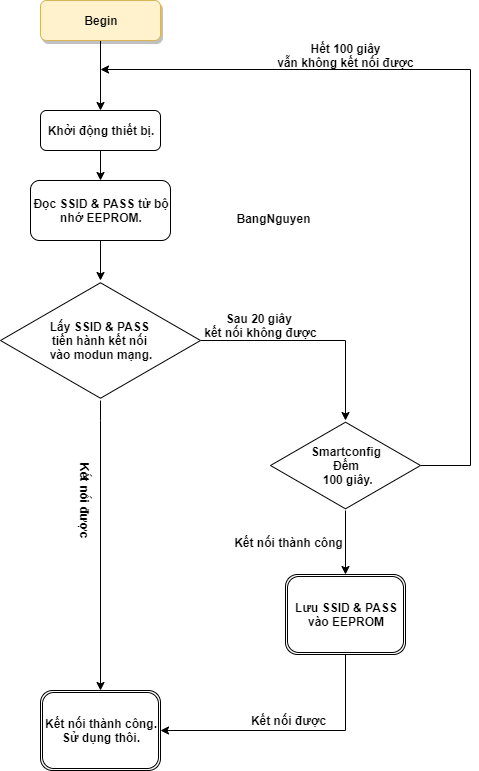

The diagram above was exported from draw.io. Its source (the exported page's mxGraphModel, read from the mxfile embedded in the PNG):
<mxGraphModel dx="782" dy="478" grid="1" gridSize="10" guides="1" tooltips="1" connect="1" arrows="1" fold="1" page="1" pageScale="1" pageWidth="827" pageHeight="1169" math="0" shadow="0">
  <root>
    <mxCell id="WIyWlLk6GJQsqaUBKTNV-0" />
    <mxCell id="WIyWlLk6GJQsqaUBKTNV-1" parent="WIyWlLk6GJQsqaUBKTNV-0" />
    <mxCell id="DjvdEMJaYOMUtXLjSEun-5" value="" style="edgeStyle=orthogonalEdgeStyle;rounded=0;orthogonalLoop=1;jettySize=auto;html=1;fontStyle=1" parent="WIyWlLk6GJQsqaUBKTNV-1" source="WIyWlLk6GJQsqaUBKTNV-3" target="DjvdEMJaYOMUtXLjSEun-0" edge="1">
      <mxGeometry relative="1" as="geometry" />
    </mxCell>
    <mxCell id="WIyWlLk6GJQsqaUBKTNV-3" value="Khởi động thiết bị." style="rounded=1;whiteSpace=wrap;html=1;fontSize=12;glass=0;strokeWidth=1;shadow=0;fontStyle=1" parent="WIyWlLk6GJQsqaUBKTNV-1" vertex="1">
      <mxGeometry x="180" y="170" width="120" height="40" as="geometry" />
    </mxCell>
    <mxCell id="DjvdEMJaYOMUtXLjSEun-32" value="" style="edgeStyle=orthogonalEdgeStyle;rounded=0;orthogonalLoop=1;jettySize=auto;html=1;fontStyle=1" parent="WIyWlLk6GJQsqaUBKTNV-1" source="DjvdEMJaYOMUtXLjSEun-30" target="WIyWlLk6GJQsqaUBKTNV-3" edge="1">
      <mxGeometry relative="1" as="geometry" />
    </mxCell>
    <mxCell id="DjvdEMJaYOMUtXLjSEun-30" value="Begin" style="rounded=1;whiteSpace=wrap;html=1;fontSize=12;glass=0;strokeWidth=1;shadow=1;fillColor=#fff2cc;strokeColor=#d6b656;comic=0;fontStyle=1" parent="WIyWlLk6GJQsqaUBKTNV-1" vertex="1">
      <mxGeometry x="180" y="60" width="120" height="40" as="geometry" />
    </mxCell>
    <mxCell id="DjvdEMJaYOMUtXLjSEun-7" value="" style="edgeStyle=orthogonalEdgeStyle;rounded=0;orthogonalLoop=1;jettySize=auto;html=1;fontStyle=1" parent="WIyWlLk6GJQsqaUBKTNV-1" source="DjvdEMJaYOMUtXLjSEun-0" target="DjvdEMJaYOMUtXLjSEun-6" edge="1">
      <mxGeometry relative="1" as="geometry" />
    </mxCell>
    <mxCell id="DjvdEMJaYOMUtXLjSEun-0" value="Đọc SSID &amp;amp; PASS từ bộ nhớ EEPROM." style="rounded=1;whiteSpace=wrap;html=1;fontStyle=1" parent="WIyWlLk6GJQsqaUBKTNV-1" vertex="1">
      <mxGeometry x="170" y="240" width="140" height="60" as="geometry" />
    </mxCell>
    <mxCell id="DjvdEMJaYOMUtXLjSEun-9" value="" style="edgeStyle=orthogonalEdgeStyle;rounded=0;orthogonalLoop=1;jettySize=auto;html=1;fontStyle=1" parent="WIyWlLk6GJQsqaUBKTNV-1" source="DjvdEMJaYOMUtXLjSEun-6" target="DjvdEMJaYOMUtXLjSEun-8" edge="1">
      <mxGeometry relative="1" as="geometry">
        <Array as="points">
          <mxPoint x="240" y="480" />
          <mxPoint x="240" y="480" />
        </Array>
      </mxGeometry>
    </mxCell>
    <mxCell id="DjvdEMJaYOMUtXLjSEun-13" value="" style="edgeStyle=orthogonalEdgeStyle;rounded=0;orthogonalLoop=1;jettySize=auto;html=1;fontStyle=1" parent="WIyWlLk6GJQsqaUBKTNV-1" source="DjvdEMJaYOMUtXLjSEun-6" target="DjvdEMJaYOMUtXLjSEun-10" edge="1">
      <mxGeometry relative="1" as="geometry" />
    </mxCell>
    <mxCell id="DjvdEMJaYOMUtXLjSEun-6" value="&lt;span style=&quot;white-space: normal&quot;&gt;Lấy SSID &amp;amp; PASS &lt;br&gt;tiến hành kết nối &lt;br&gt;vào modun mạng.&lt;/span&gt;" style="html=1;whiteSpace=wrap;aspect=fixed;shape=isoRectangle;fontStyle=1" parent="WIyWlLk6GJQsqaUBKTNV-1" vertex="1">
      <mxGeometry x="140" y="340" width="200" height="120" as="geometry" />
    </mxCell>
    <mxCell id="DjvdEMJaYOMUtXLjSEun-8" value="Kết nối thành công. Sử dụng thôi." style="shape=ext;double=1;rounded=1;whiteSpace=wrap;html=1;fontStyle=1" parent="WIyWlLk6GJQsqaUBKTNV-1" vertex="1">
      <mxGeometry x="180" y="750" width="120" height="80" as="geometry" />
    </mxCell>
    <mxCell id="DjvdEMJaYOMUtXLjSEun-18" style="edgeStyle=orthogonalEdgeStyle;rounded=0;orthogonalLoop=1;jettySize=auto;html=1;fontStyle=1" parent="WIyWlLk6GJQsqaUBKTNV-1" source="DjvdEMJaYOMUtXLjSEun-10" edge="1">
      <mxGeometry relative="1" as="geometry">
        <mxPoint x="240" y="129" as="targetPoint" />
        <Array as="points">
          <mxPoint x="610" y="525" />
          <mxPoint x="610" y="129" />
        </Array>
      </mxGeometry>
    </mxCell>
    <mxCell id="DjvdEMJaYOMUtXLjSEun-21" value="" style="edgeStyle=orthogonalEdgeStyle;rounded=0;orthogonalLoop=1;jettySize=auto;html=1;fontStyle=1" parent="WIyWlLk6GJQsqaUBKTNV-1" source="DjvdEMJaYOMUtXLjSEun-10" target="DjvdEMJaYOMUtXLjSEun-20" edge="1">
      <mxGeometry relative="1" as="geometry" />
    </mxCell>
    <mxCell id="DjvdEMJaYOMUtXLjSEun-10" value="Smartconfig&lt;br&gt;Đếm&lt;br&gt;&amp;nbsp;100 giây." style="html=1;whiteSpace=wrap;aspect=fixed;shape=isoRectangle;fontStyle=1" parent="WIyWlLk6GJQsqaUBKTNV-1" vertex="1">
      <mxGeometry x="410" y="480" width="150" height="90" as="geometry" />
    </mxCell>
    <mxCell id="DjvdEMJaYOMUtXLjSEun-14" value="Kết nối được" style="text;html=1;align=center;verticalAlign=middle;resizable=0;points=[];autosize=1;fontStyle=1;rotation=90;" parent="WIyWlLk6GJQsqaUBKTNV-1" vertex="1">
      <mxGeometry x="180" y="550" width="90" height="20" as="geometry" />
    </mxCell>
    <mxCell id="DjvdEMJaYOMUtXLjSEun-15" value="Sau 20 giây &lt;br&gt;kết nối không được" style="text;html=1;align=center;verticalAlign=middle;resizable=0;points=[];autosize=1;fontStyle=1" parent="WIyWlLk6GJQsqaUBKTNV-1" vertex="1">
      <mxGeometry x="335" y="370" width="130" height="30" as="geometry" />
    </mxCell>
    <mxCell id="DjvdEMJaYOMUtXLjSEun-19" value="Hết 100 giây&lt;br&gt;vẫn không kết nối được" style="text;html=1;align=center;verticalAlign=middle;resizable=0;points=[];autosize=1;rotation=0;fontStyle=1" parent="WIyWlLk6GJQsqaUBKTNV-1" vertex="1">
      <mxGeometry x="410" y="100" width="150" height="30" as="geometry" />
    </mxCell>
    <mxCell id="D4szM2_C1bv5LTj1osvp-4" style="edgeStyle=orthogonalEdgeStyle;rounded=0;orthogonalLoop=1;jettySize=auto;html=1;entryX=1;entryY=0.5;entryDx=0;entryDy=0;" edge="1" parent="WIyWlLk6GJQsqaUBKTNV-1" source="DjvdEMJaYOMUtXLjSEun-20" target="DjvdEMJaYOMUtXLjSEun-8">
      <mxGeometry relative="1" as="geometry">
        <mxPoint x="485" y="790" as="targetPoint" />
        <Array as="points">
          <mxPoint x="485" y="790" />
        </Array>
      </mxGeometry>
    </mxCell>
    <mxCell id="DjvdEMJaYOMUtXLjSEun-20" value="Lưu SSID &amp;amp; PASS vào EEPROM" style="shape=ext;double=1;rounded=1;whiteSpace=wrap;html=1;fontStyle=1" parent="WIyWlLk6GJQsqaUBKTNV-1" vertex="1">
      <mxGeometry x="425" y="634" width="120" height="80" as="geometry" />
    </mxCell>
    <mxCell id="DjvdEMJaYOMUtXLjSEun-28" value="Kết nối thành công" style="text;html=1;align=center;verticalAlign=middle;resizable=0;points=[];autosize=1;fontStyle=1" parent="WIyWlLk6GJQsqaUBKTNV-1" vertex="1">
      <mxGeometry x="368" y="592" width="120" height="20" as="geometry" />
    </mxCell>
    <mxCell id="DjvdEMJaYOMUtXLjSEun-29" value="BangNguyen" style="text;html=1;align=center;verticalAlign=middle;resizable=0;points=[];autosize=1;fontStyle=1;labelBackgroundColor=none;labelBorderColor=none;" parent="WIyWlLk6GJQsqaUBKTNV-1" vertex="1">
      <mxGeometry x="368" y="268" width="90" height="20" as="geometry" />
    </mxCell>
    <mxCell id="D4szM2_C1bv5LTj1osvp-5" value="Kết nối được" style="text;html=1;align=center;verticalAlign=middle;resizable=0;points=[];autosize=1;fontStyle=1;rotation=0;" vertex="1" parent="WIyWlLk6GJQsqaUBKTNV-1">
      <mxGeometry x="383" y="770" width="90" height="20" as="geometry" />
    </mxCell>
  </root>
</mxGraphModel>